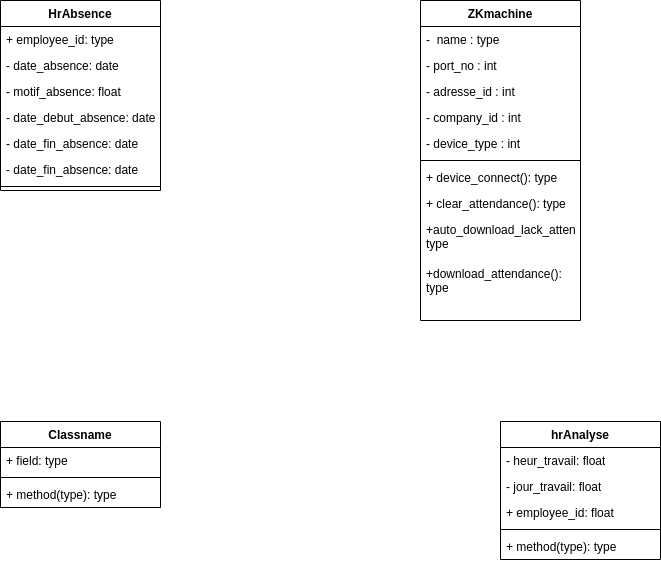

The diagram above was exported from draw.io. Its source (the exported page's mxGraphModel, read from the mxfile embedded in the PNG):
<mxGraphModel dx="1114" dy="629" grid="1" gridSize="10" guides="1" tooltips="1" connect="1" arrows="1" fold="1" page="1" pageScale="1" pageWidth="827" pageHeight="1169" math="0" shadow="0">
  <root>
    <mxCell id="0" />
    <mxCell id="1" parent="0" />
    <mxCell id="gh2eNmlR7F0Eqz0cYjEm-4" value="HrAbsence" style="swimlane;fontStyle=1;align=center;verticalAlign=top;childLayout=stackLayout;horizontal=1;startSize=26;horizontalStack=0;resizeParent=1;resizeParentMax=0;resizeLast=0;collapsible=1;marginBottom=0;whiteSpace=wrap;html=1;" vertex="1" parent="1">
      <mxGeometry x="90" y="164" width="160" height="190" as="geometry" />
    </mxCell>
    <mxCell id="gh2eNmlR7F0Eqz0cYjEm-5" value="+ employee_id: type" style="text;strokeColor=none;fillColor=none;align=left;verticalAlign=top;spacingLeft=4;spacingRight=4;overflow=hidden;rotatable=0;points=[[0,0.5],[1,0.5]];portConstraint=eastwest;whiteSpace=wrap;html=1;" vertex="1" parent="gh2eNmlR7F0Eqz0cYjEm-4">
      <mxGeometry y="26" width="160" height="26" as="geometry" />
    </mxCell>
    <mxCell id="gh2eNmlR7F0Eqz0cYjEm-9" value="- date_absence: date" style="text;strokeColor=none;fillColor=none;align=left;verticalAlign=top;spacingLeft=4;spacingRight=4;overflow=hidden;rotatable=0;points=[[0,0.5],[1,0.5]];portConstraint=eastwest;whiteSpace=wrap;html=1;" vertex="1" parent="gh2eNmlR7F0Eqz0cYjEm-4">
      <mxGeometry y="52" width="160" height="26" as="geometry" />
    </mxCell>
    <mxCell id="gh2eNmlR7F0Eqz0cYjEm-10" value="- motif_absence: float" style="text;strokeColor=none;fillColor=none;align=left;verticalAlign=top;spacingLeft=4;spacingRight=4;overflow=hidden;rotatable=0;points=[[0,0.5],[1,0.5]];portConstraint=eastwest;whiteSpace=wrap;html=1;" vertex="1" parent="gh2eNmlR7F0Eqz0cYjEm-4">
      <mxGeometry y="78" width="160" height="26" as="geometry" />
    </mxCell>
    <mxCell id="gh2eNmlR7F0Eqz0cYjEm-30" value="- date_debut_absence: date" style="text;strokeColor=none;fillColor=none;align=left;verticalAlign=top;spacingLeft=4;spacingRight=4;overflow=hidden;rotatable=0;points=[[0,0.5],[1,0.5]];portConstraint=eastwest;whiteSpace=wrap;html=1;" vertex="1" parent="gh2eNmlR7F0Eqz0cYjEm-4">
      <mxGeometry y="104" width="160" height="26" as="geometry" />
    </mxCell>
    <mxCell id="gh2eNmlR7F0Eqz0cYjEm-31" value="- date_fin_absence: date" style="text;strokeColor=none;fillColor=none;align=left;verticalAlign=top;spacingLeft=4;spacingRight=4;overflow=hidden;rotatable=0;points=[[0,0.5],[1,0.5]];portConstraint=eastwest;whiteSpace=wrap;html=1;" vertex="1" parent="gh2eNmlR7F0Eqz0cYjEm-4">
      <mxGeometry y="130" width="160" height="26" as="geometry" />
    </mxCell>
    <mxCell id="gh2eNmlR7F0Eqz0cYjEm-32" value="- date_fin_absence: date" style="text;strokeColor=none;fillColor=none;align=left;verticalAlign=top;spacingLeft=4;spacingRight=4;overflow=hidden;rotatable=0;points=[[0,0.5],[1,0.5]];portConstraint=eastwest;whiteSpace=wrap;html=1;" vertex="1" parent="gh2eNmlR7F0Eqz0cYjEm-4">
      <mxGeometry y="156" width="160" height="26" as="geometry" />
    </mxCell>
    <mxCell id="gh2eNmlR7F0Eqz0cYjEm-6" value="" style="line;strokeWidth=1;fillColor=none;align=left;verticalAlign=middle;spacingTop=-1;spacingLeft=3;spacingRight=3;rotatable=0;labelPosition=right;points=[];portConstraint=eastwest;strokeColor=inherit;" vertex="1" parent="gh2eNmlR7F0Eqz0cYjEm-4">
      <mxGeometry y="182" width="160" height="8" as="geometry" />
    </mxCell>
    <mxCell id="gh2eNmlR7F0Eqz0cYjEm-11" value="ZKmachine" style="swimlane;fontStyle=1;align=center;verticalAlign=top;childLayout=stackLayout;horizontal=1;startSize=26;horizontalStack=0;resizeParent=1;resizeParentMax=0;resizeLast=0;collapsible=1;marginBottom=0;whiteSpace=wrap;html=1;" vertex="1" parent="1">
      <mxGeometry x="510" y="164" width="160" height="320" as="geometry" />
    </mxCell>
    <mxCell id="gh2eNmlR7F0Eqz0cYjEm-12" value="-&amp;nbsp; name : type&amp;nbsp;" style="text;strokeColor=none;fillColor=none;align=left;verticalAlign=top;spacingLeft=4;spacingRight=4;overflow=hidden;rotatable=0;points=[[0,0.5],[1,0.5]];portConstraint=eastwest;whiteSpace=wrap;html=1;" vertex="1" parent="gh2eNmlR7F0Eqz0cYjEm-11">
      <mxGeometry y="26" width="160" height="26" as="geometry" />
    </mxCell>
    <mxCell id="gh2eNmlR7F0Eqz0cYjEm-23" value="- port_no : int" style="text;strokeColor=none;fillColor=none;align=left;verticalAlign=top;spacingLeft=4;spacingRight=4;overflow=hidden;rotatable=0;points=[[0,0.5],[1,0.5]];portConstraint=eastwest;whiteSpace=wrap;html=1;" vertex="1" parent="gh2eNmlR7F0Eqz0cYjEm-11">
      <mxGeometry y="52" width="160" height="26" as="geometry" />
    </mxCell>
    <mxCell id="gh2eNmlR7F0Eqz0cYjEm-24" value="- adresse_id : int" style="text;strokeColor=none;fillColor=none;align=left;verticalAlign=top;spacingLeft=4;spacingRight=4;overflow=hidden;rotatable=0;points=[[0,0.5],[1,0.5]];portConstraint=eastwest;whiteSpace=wrap;html=1;" vertex="1" parent="gh2eNmlR7F0Eqz0cYjEm-11">
      <mxGeometry y="78" width="160" height="26" as="geometry" />
    </mxCell>
    <mxCell id="gh2eNmlR7F0Eqz0cYjEm-25" value="- company_id : int" style="text;strokeColor=none;fillColor=none;align=left;verticalAlign=top;spacingLeft=4;spacingRight=4;overflow=hidden;rotatable=0;points=[[0,0.5],[1,0.5]];portConstraint=eastwest;whiteSpace=wrap;html=1;" vertex="1" parent="gh2eNmlR7F0Eqz0cYjEm-11">
      <mxGeometry y="104" width="160" height="26" as="geometry" />
    </mxCell>
    <mxCell id="gh2eNmlR7F0Eqz0cYjEm-26" value="- device_type : int" style="text;strokeColor=none;fillColor=none;align=left;verticalAlign=top;spacingLeft=4;spacingRight=4;overflow=hidden;rotatable=0;points=[[0,0.5],[1,0.5]];portConstraint=eastwest;whiteSpace=wrap;html=1;" vertex="1" parent="gh2eNmlR7F0Eqz0cYjEm-11">
      <mxGeometry y="130" width="160" height="26" as="geometry" />
    </mxCell>
    <mxCell id="gh2eNmlR7F0Eqz0cYjEm-13" value="" style="line;strokeWidth=1;fillColor=none;align=left;verticalAlign=middle;spacingTop=-1;spacingLeft=3;spacingRight=3;rotatable=0;labelPosition=right;points=[];portConstraint=eastwest;strokeColor=inherit;" vertex="1" parent="gh2eNmlR7F0Eqz0cYjEm-11">
      <mxGeometry y="156" width="160" height="8" as="geometry" />
    </mxCell>
    <mxCell id="gh2eNmlR7F0Eqz0cYjEm-14" value="+ device_connect(): type" style="text;strokeColor=none;fillColor=none;align=left;verticalAlign=top;spacingLeft=4;spacingRight=4;overflow=hidden;rotatable=0;points=[[0,0.5],[1,0.5]];portConstraint=eastwest;whiteSpace=wrap;html=1;" vertex="1" parent="gh2eNmlR7F0Eqz0cYjEm-11">
      <mxGeometry y="164" width="160" height="26" as="geometry" />
    </mxCell>
    <mxCell id="gh2eNmlR7F0Eqz0cYjEm-27" value="+ clear_attendance(): type" style="text;strokeColor=none;fillColor=none;align=left;verticalAlign=top;spacingLeft=4;spacingRight=4;overflow=hidden;rotatable=0;points=[[0,0.5],[1,0.5]];portConstraint=eastwest;whiteSpace=wrap;html=1;" vertex="1" parent="gh2eNmlR7F0Eqz0cYjEm-11">
      <mxGeometry y="190" width="160" height="26" as="geometry" />
    </mxCell>
    <mxCell id="gh2eNmlR7F0Eqz0cYjEm-28" value="+auto_download_lack_attendance&lt;span style=&quot;background-color: initial;&quot;&gt;(): type&lt;/span&gt;" style="text;strokeColor=none;fillColor=none;align=left;verticalAlign=top;spacingLeft=4;spacingRight=4;overflow=hidden;rotatable=0;points=[[0,0.5],[1,0.5]];portConstraint=eastwest;whiteSpace=wrap;html=1;" vertex="1" parent="gh2eNmlR7F0Eqz0cYjEm-11">
      <mxGeometry y="216" width="160" height="44" as="geometry" />
    </mxCell>
    <mxCell id="gh2eNmlR7F0Eqz0cYjEm-29" value="+download_attendance&lt;span style=&quot;background-color: initial;&quot;&gt;(): type&lt;/span&gt;" style="text;strokeColor=none;fillColor=none;align=left;verticalAlign=top;spacingLeft=4;spacingRight=4;overflow=hidden;rotatable=0;points=[[0,0.5],[1,0.5]];portConstraint=eastwest;whiteSpace=wrap;html=1;" vertex="1" parent="gh2eNmlR7F0Eqz0cYjEm-11">
      <mxGeometry y="260" width="160" height="60" as="geometry" />
    </mxCell>
    <mxCell id="gh2eNmlR7F0Eqz0cYjEm-15" value="Classname" style="swimlane;fontStyle=1;align=center;verticalAlign=top;childLayout=stackLayout;horizontal=1;startSize=26;horizontalStack=0;resizeParent=1;resizeParentMax=0;resizeLast=0;collapsible=1;marginBottom=0;whiteSpace=wrap;html=1;" vertex="1" parent="1">
      <mxGeometry x="90" y="585" width="160" height="86" as="geometry" />
    </mxCell>
    <mxCell id="gh2eNmlR7F0Eqz0cYjEm-16" value="+ field: type" style="text;strokeColor=none;fillColor=none;align=left;verticalAlign=top;spacingLeft=4;spacingRight=4;overflow=hidden;rotatable=0;points=[[0,0.5],[1,0.5]];portConstraint=eastwest;whiteSpace=wrap;html=1;" vertex="1" parent="gh2eNmlR7F0Eqz0cYjEm-15">
      <mxGeometry y="26" width="160" height="26" as="geometry" />
    </mxCell>
    <mxCell id="gh2eNmlR7F0Eqz0cYjEm-17" value="" style="line;strokeWidth=1;fillColor=none;align=left;verticalAlign=middle;spacingTop=-1;spacingLeft=3;spacingRight=3;rotatable=0;labelPosition=right;points=[];portConstraint=eastwest;strokeColor=inherit;" vertex="1" parent="gh2eNmlR7F0Eqz0cYjEm-15">
      <mxGeometry y="52" width="160" height="8" as="geometry" />
    </mxCell>
    <mxCell id="gh2eNmlR7F0Eqz0cYjEm-18" value="+ method(type): type" style="text;strokeColor=none;fillColor=none;align=left;verticalAlign=top;spacingLeft=4;spacingRight=4;overflow=hidden;rotatable=0;points=[[0,0.5],[1,0.5]];portConstraint=eastwest;whiteSpace=wrap;html=1;" vertex="1" parent="gh2eNmlR7F0Eqz0cYjEm-15">
      <mxGeometry y="60" width="160" height="26" as="geometry" />
    </mxCell>
    <mxCell id="gh2eNmlR7F0Eqz0cYjEm-19" value="hrAnalyse" style="swimlane;fontStyle=1;align=center;verticalAlign=top;childLayout=stackLayout;horizontal=1;startSize=26;horizontalStack=0;resizeParent=1;resizeParentMax=0;resizeLast=0;collapsible=1;marginBottom=0;whiteSpace=wrap;html=1;" vertex="1" parent="1">
      <mxGeometry x="590" y="585" width="160" height="138" as="geometry" />
    </mxCell>
    <mxCell id="gh2eNmlR7F0Eqz0cYjEm-20" value="- heur_travail: float" style="text;strokeColor=none;fillColor=none;align=left;verticalAlign=top;spacingLeft=4;spacingRight=4;overflow=hidden;rotatable=0;points=[[0,0.5],[1,0.5]];portConstraint=eastwest;whiteSpace=wrap;html=1;" vertex="1" parent="gh2eNmlR7F0Eqz0cYjEm-19">
      <mxGeometry y="26" width="160" height="26" as="geometry" />
    </mxCell>
    <mxCell id="gh2eNmlR7F0Eqz0cYjEm-33" value="- jour_travail: float" style="text;strokeColor=none;fillColor=none;align=left;verticalAlign=top;spacingLeft=4;spacingRight=4;overflow=hidden;rotatable=0;points=[[0,0.5],[1,0.5]];portConstraint=eastwest;whiteSpace=wrap;html=1;" vertex="1" parent="gh2eNmlR7F0Eqz0cYjEm-19">
      <mxGeometry y="52" width="160" height="26" as="geometry" />
    </mxCell>
    <mxCell id="gh2eNmlR7F0Eqz0cYjEm-34" value="+ employee_id: float" style="text;strokeColor=none;fillColor=none;align=left;verticalAlign=top;spacingLeft=4;spacingRight=4;overflow=hidden;rotatable=0;points=[[0,0.5],[1,0.5]];portConstraint=eastwest;whiteSpace=wrap;html=1;" vertex="1" parent="gh2eNmlR7F0Eqz0cYjEm-19">
      <mxGeometry y="78" width="160" height="26" as="geometry" />
    </mxCell>
    <mxCell id="gh2eNmlR7F0Eqz0cYjEm-21" value="" style="line;strokeWidth=1;fillColor=none;align=left;verticalAlign=middle;spacingTop=-1;spacingLeft=3;spacingRight=3;rotatable=0;labelPosition=right;points=[];portConstraint=eastwest;strokeColor=inherit;" vertex="1" parent="gh2eNmlR7F0Eqz0cYjEm-19">
      <mxGeometry y="104" width="160" height="8" as="geometry" />
    </mxCell>
    <mxCell id="gh2eNmlR7F0Eqz0cYjEm-22" value="+ method(type): type" style="text;strokeColor=none;fillColor=none;align=left;verticalAlign=top;spacingLeft=4;spacingRight=4;overflow=hidden;rotatable=0;points=[[0,0.5],[1,0.5]];portConstraint=eastwest;whiteSpace=wrap;html=1;" vertex="1" parent="gh2eNmlR7F0Eqz0cYjEm-19">
      <mxGeometry y="112" width="160" height="26" as="geometry" />
    </mxCell>
  </root>
</mxGraphModel>